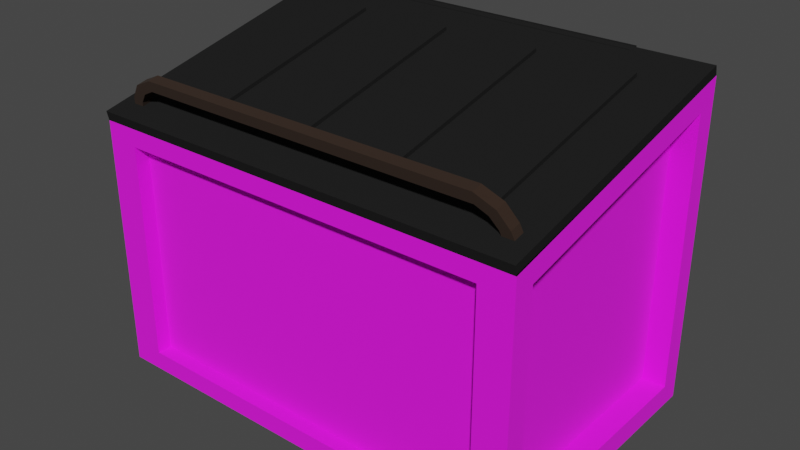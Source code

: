 # Source: dumpster.blend  (saved by Blender 3.4.6; exported with 4.5.12 LTS)
import bpy
from mathutils import Matrix  # noqa: F401  (used for matrix-valued properties, if any)

bpy.ops.wm.read_factory_settings(use_empty=True)
scene = bpy.context.scene
scene.name = 'Scene'

# ---- collections
col_collection = bpy.data.collections.new('Collection'); scene.collection.children.link(col_collection)

# ---- images (referenced by path relative to the original .blend; pixels are not part of the script)
import os
ASSET_DIR = os.environ.get("B2B_ASSET_DIR", "")  # directory of the original .blend (textures are referenced by path, not embedded)
HERE = os.path.dirname(os.path.abspath(__file__))  # packed textures are extracted next to this script under _unpacked/

def load_image(name, relpath, width, height, colorspace="sRGB"):
    """Load a texture the original file referenced (path relative to the .blend, or extracted next to this script)."""
    p = next((c for c in (os.path.join(HERE, relpath), os.path.join(ASSET_DIR, relpath)) if relpath and os.path.exists(c)), "")
    if p:
        img = bpy.data.images.load(p, check_existing=True)
        img.name = name
    else:  # same state as the original file: an image datablock whose file is absent (Cycles renders it pink)
        img = bpy.data.images.new(name, width, height)
        img.source = "FILE"
        img.filepath = "//" + (relpath or name)
    img.colorspace_settings.name = colorspace
    return img
img_dumpster_png = load_image('dumpster.png', 'dumpster.png', 1024, 1024, 'sRGB')

# ---- materials (node trees are filled in below, after node groups)
mat_dumpster = bpy.data.materials.new('Dumpster')
mat_dumpster.use_transparent_shadow = False
mat_lid = bpy.data.materials.new('Lid')
mat_lid.alpha_threshold = 0.0
mat_lid.use_transparent_shadow = False
mat_lid.diffuse_color = (0.016, 0.016, 0.016, 1.0)
mat_lid.roughness = 1.0
mat_lid.line_color = (0.0, 0.0, 0.0, 1.0)
mat_handle = bpy.data.materials.new('Handle')
mat_handle.use_transparent_shadow = False

# ---- material node trees
mat_dumpster.use_nodes = True; mat_dumpster.node_tree.nodes.clear()
_N = mat_dumpster.node_tree.nodes; _L = mat_dumpster.node_tree.links
n0 = _N.new('ShaderNodeBsdfPrincipled'); n0.name = 'Principled BSDF'; n0.location = (10, 300)
n0.distribution = 'GGX'
n0.subsurface_method = 'RANDOM_WALK_SKIN'
n0.inputs[2].default_value = 1.0
n0.inputs[3].default_value = 1.45
n0.inputs[27].default_value = (0.0, 0.0, 0.0, 1.0)
n0.inputs[28].default_value = 1.0
n1 = _N.new('ShaderNodeOutputMaterial'); n1.name = 'Material Output'; n1.location = (300, 300)
n2 = _N.new('ShaderNodeTexImage'); n2.name = 'Image Texture'; n2.location = (-280, 280)
n2.image = img_dumpster_png
_L.new(n0.outputs[0], n1.inputs[0])
_L.new(n2.outputs[0], n0.inputs[0])
n1.is_active_output = True
mat_handle.use_nodes = True; mat_handle.node_tree.nodes.clear()
_N = mat_handle.node_tree.nodes; _L = mat_handle.node_tree.links
n0 = _N.new('ShaderNodeBsdfPrincipled'); n0.name = 'Principled BSDF'; n0.location = (10, 300)
n0.distribution = 'GGX'
n0.subsurface_method = 'RANDOM_WALK_SKIN'
n0.inputs[0].default_value = (0.02721, 0.01345, 0.007205, 1.0)
n0.inputs[2].default_value = 1.0
n0.inputs[3].default_value = 1.45
n0.inputs[27].default_value = (0.0, 0.0, 0.0, 1.0)
n0.inputs[28].default_value = 1.0
n1 = _N.new('ShaderNodeOutputMaterial'); n1.name = 'Material Output'; n1.location = (300, 300)
_L.new(n0.outputs[0], n1.inputs[0])
n1.is_active_output = True

# ---- world
world_world = bpy.data.worlds.new('World'); scene.world = world_world
world_world.use_nodes = True; world_world.node_tree.nodes.clear()
_N = world_world.node_tree.nodes; _L = world_world.node_tree.links
n0 = _N.new('ShaderNodeOutputWorld'); n0.name = 'World Output'; n0.location = (300, 300)
n1 = _N.new('ShaderNodeBackground'); n1.name = 'Background'; n1.location = (10, 300)
n1.inputs[0].default_value = (0.05088, 0.05088, 0.05088, 1.0)
_L.new(n1.outputs[0], n0.inputs[0])
n0.is_active_output = True
world_world.color = (0.05088, 0.05088, 0.05088)
world_world.use_sun_shadow = False
world_world.sun_shadow_jitter_overblur = 0.0

# ---- meshes
me_cube = bpy.data.meshes.new('Cube')
me_cube.from_pydata([(-0.8644, 0.5521, 1.25), (-0.8644, 0.5521, 3.724e-08), (-0.8644, -0.5521, 0.9998), (-0.8644, -0.5521, 3.724e-08), (-0.7284, -0.4653, 1.019), (-0.7284, 0.4653, 1.23), (-0.7284, -0.4653, 0.2064), (-0.7284, 0.4653, 0.2064), (-0.7362, -0.5521, 0.07415), (-0.7362, -0.5521, 0.9256), (-0.7362, -0.4953, 0.07415), (-0.7362, -0.4953, 0.9256), (-0.8644, 0.4692, 0.08447), (-0.8644, -0.4692, 0.08447), (-0.8644, -0.4692, 0.9341), (-0.8644, 0.4692, 1.146), (-0.7736, 0.4692, 0.08447), (-0.7736, -0.4692, 0.08447), (-0.7736, -0.4692, 0.9341), (-0.7736, 0.4692, 1.146), (0.0, 0.5521, 3.724e-08), (0.0, -0.5521, 0.9998), (0.0, -0.5521, 3.724e-08), (0.0, 0.5521, 1.25), (0.0, -0.4653, 1.019), (0.0, 0.4653, 1.23), (0.0, -0.4653, 0.2064), (0.0, 0.4653, 0.2064), (0.0, -0.5521, 0.9256), (0.0, -0.5521, 0.07415), (0.0, -0.4953, 0.9256), (0.0, -0.4953, 0.07415), (0.8644, 0.5521, 1.25), (0.8644, 0.5521, 3.724e-08), (0.8644, -0.5521, 0.9998), (0.8644, -0.5521, 3.724e-08), (0.7284, -0.4653, 1.019), (0.7284, 0.4653, 1.23), (0.7284, -0.4653, 0.2064), (0.7284, 0.4653, 0.2064), (0.7362, -0.5521, 0.07415), (0.7362, -0.5521, 0.9256), (0.7362, -0.4953, 0.07415), (0.7362, -0.4953, 0.9256), (0.8644, 0.4692, 0.08447), (0.8644, -0.4692, 0.08447), (0.8644, -0.4692, 0.9341), (0.8644, 0.4692, 1.146), (0.7736, 0.4692, 0.08447), (0.7736, -0.4692, 0.08447), (0.7736, -0.4692, 0.9341), (0.7736, 0.4692, 1.146)], [], [(2, 3, 8, 9), (1, 3, 13, 12), (25, 5, 7, 27), (0, 2, 4, 5), (23, 0, 5, 25), (27, 7, 6, 26), (5, 4, 6, 7), (21, 2, 9, 28), (31, 30, 11, 10), (28, 9, 11, 30), (9, 8, 10, 11), (12, 13, 17, 16), (2, 0, 15, 14), (0, 1, 12, 15), (3, 2, 14, 13), (17, 18, 19, 16), (14, 15, 19, 18), (13, 14, 18, 17), (15, 12, 16, 19), (3, 22, 29, 8), (8, 29, 31, 10), (4, 24, 26, 6), (1, 0, 23, 20), (1, 20, 22, 3), (2, 21, 24, 4), (34, 41, 40, 35), (33, 44, 45, 35), (25, 27, 39, 37), (32, 37, 36, 34), (23, 25, 37, 32), (27, 26, 38, 39), (37, 39, 38, 36), (21, 28, 41, 34), (31, 42, 43, 30), (28, 30, 43, 41), (41, 43, 42, 40), (44, 48, 49, 45), (34, 46, 47, 32), (32, 47, 44, 33), (35, 45, 46, 34), (49, 48, 51, 50), (46, 50, 51, 47), (45, 49, 50, 46), (47, 51, 48, 44), (35, 40, 29, 22), (40, 42, 31, 29), (36, 38, 26, 24), (33, 20, 23, 32), (33, 35, 22, 20), (34, 36, 24, 21)])
_uv = me_cube.uv_layers.new(name='UVMap')
_uv.uv.foreach_set('vector', [0.0, 0.7367, 0.0, 0.1584, 0.07416, 0.2013, 0.07416, 0.6938, 0.8927, 0.1584, 0.254, 0.1584, 0.302, 0.2073, 0.8447, 0.2073, 0.5, 0.8699, 0.07865, 0.8699, 0.07865, 0.2778, 0.5, 0.2778, 0.0, 0.8927, 0.0, 0.254, 0.07865, 0.3042, 0.07865, 0.8425, 0.5, 0.8927, 0.0, 0.8927, 0.07865, 0.8425, 0.5, 0.8425, 0.5, 0.8425, 0.07865, 0.8425, 0.07865, 0.3042, 0.5, 0.3042, 0.8425, 0.8699, 0.3042, 0.7481, 0.3042, 0.2778, 0.8425, 0.2778, 0.5, 0.7367, 0.0, 0.7367, 0.07416, 0.6938, 0.5, 0.6938, 0.5, 0.2013, 0.5, 0.6938, 0.07416, 0.6938, 0.07416, 0.2013, 0.5, 0.254, 0.07416, 0.254, 0.07416, 0.2869, 0.5, 0.2869, 0.254, 0.6938, 0.254, 0.2013, 0.2869, 0.2013, 0.2869, 0.6938, 0.0, 0.8447, 0.0, 0.302, 0.05253, 0.302, 0.05253, 0.8447, 0.254, 0.7367, 0.8927, 0.8813, 0.8447, 0.8216, 0.302, 0.6987, 0.8927, 0.8813, 0.8927, 0.1584, 0.8447, 0.2073, 0.8447, 0.8216, 0.254, 0.1584, 0.254, 0.7367, 0.302, 0.6987, 0.302, 0.2073, 0.302, 0.2073, 0.302, 0.6987, 0.8447, 0.8216, 0.8447, 0.2073, 0.0, 0.302, 0.0, 0.8447, 0.05253, 0.8447, 0.05253, 0.302, 0.0, 0.2073, 0.0, 0.6987, 0.05253, 0.6987, 0.05253, 0.2073, 0.0, 0.8216, 0.0, 0.2073, 0.05253, 0.2073, 0.05253, 0.8216, 0.0, 0.1584, 0.5, 0.1584, 0.5, 0.2013, 0.07416, 0.2013, 0.07416, 0.254, 0.5, 0.254, 0.5, 0.2869, 0.07416, 0.2869, 0.07865, 0.7481, 0.5, 0.7481, 0.5, 0.2778, 0.07865, 0.2778, 0.0, 0.1584, 0.0, 0.8813, 0.5, 0.8813, 0.5, 0.1584, 0.0, 0.8927, 0.5, 0.8927, 0.5, 0.254, 0.0, 0.254, 0.0, 0.254, 0.5, 0.254, 0.5, 0.3042, 0.07865, 0.3042, 1.0, 0.7367, 0.9258, 0.6938, 0.9258, 0.2013, 1.0, 0.1584, 0.8927, 0.1584, 0.8447, 0.2073, 0.302, 0.2073, 0.254, 0.1584, 0.5, 0.8699, 0.5, 0.2778, 0.9213, 0.2778, 0.9213, 0.8699, 1.0, 0.8927, 0.9213, 0.8425, 0.9213, 0.3042, 1.0, 0.254, 0.5, 0.8927, 0.5, 0.8425, 0.9213, 0.8425, 1.0, 0.8927, 0.5, 0.8425, 0.5, 0.3042, 0.9213, 0.3042, 0.9213, 0.8425, 0.8425, 0.8699, 0.8425, 0.2778, 0.3042, 0.2778, 0.3042, 0.7481, 0.5, 0.7367, 0.5, 0.6938, 0.9258, 0.6938, 1.0, 0.7367, 0.5, 0.2013, 0.9258, 0.2013, 0.9258, 0.6938, 0.5, 0.6938, 0.5, 0.254, 0.5, 0.2869, 0.9258, 0.2869, 0.9258, 0.254, 0.254, 0.6938, 0.2869, 0.6938, 0.2869, 0.2013, 0.254, 0.2013, 1.0, 0.8447, 0.9475, 0.8447, 0.9475, 0.302, 1.0, 0.302, 0.254, 0.7367, 0.302, 0.6987, 0.8447, 0.8216, 0.8927, 0.8813, 0.8927, 0.8813, 0.8447, 0.8216, 0.8447, 0.2073, 0.8927, 0.1584, 0.254, 0.1584, 0.302, 0.2073, 0.302, 0.6987, 0.254, 0.7367, 0.302, 0.2073, 0.8447, 0.2073, 0.8447, 0.8216, 0.302, 0.6987, 1.0, 0.302, 0.9475, 0.302, 0.9475, 0.8447, 1.0, 0.8447, 1.0, 0.2073, 0.9475, 0.2073, 0.9475, 0.6987, 1.0, 0.6987, 1.0, 0.8216, 0.9475, 0.8216, 0.9475, 0.2073, 1.0, 0.2073, 1.0, 0.1584, 0.9258, 0.2013, 0.5, 0.2013, 0.5, 0.1584, 0.9258, 0.254, 0.9258, 0.2869, 0.5, 0.2869, 0.5, 0.254, 0.9213, 0.7481, 0.9213, 0.2778, 0.5, 0.2778, 0.5, 0.7481, 1.0, 0.1584, 0.5, 0.1584, 0.5, 0.8813, 1.0, 0.8813, 1.0, 0.8927, 1.0, 0.254, 0.5, 0.254, 0.5, 0.8927, 1.0, 0.254, 0.9213, 0.3042, 0.5, 0.3042, 0.5, 0.254])
me_cube.materials.append(mat_dumpster)
me_cube.use_mirror_vertex_groups = False
me_cube.use_paint_bone_selection = False
me_cube.use_paint_mask = True
me_cube.update()
me_cube_001 = bpy.data.meshes.new('Cube.001')
me_cube_001.from_pydata([(0.8644, 0.00694, -0.003374), (0.8644, -1.096, -0.26), (-0.8644, 0.00694, -0.003374), (-0.8644, -1.096, -0.26), (0.8644, -1.104, -0.2234), (-0.8644, -1.104, -0.2234), (0.8644, -0.001586, 0.03326), (-0.8644, -0.001586, 0.03326), (-0.5621, -0.02828, -0.02828), (-0.5621, -0.02828, 0.02828), (-0.5621, 0.02828, -0.02828), (-0.5621, 0.02828, 0.02828), (0.5621, -0.02828, -0.02828), (0.5621, -0.02828, 0.02828), (0.5621, 0.02828, -0.02828), (0.5621, 0.02828, 0.02828), (-0.6785, -1.041, -0.1269), (-0.6785, -1.05, -0.08576), (-0.6785, -0.9997, -0.1173), (-0.6785, -1.009, -0.07617), (-0.7255, -0.9945, -0.1398), (-0.7255, -1.036, -0.1494), (-0.7549, -1.043, -0.1198), (-0.7549, -1.001, -0.1102), (-0.7551, -0.9858, -0.1772), (-0.7551, -1.027, -0.1868), (-0.7957, -1.03, -0.175), (-0.7957, -0.9885, -0.1655), (-0.7676, -0.9763, -0.218), (-0.7676, -1.017, -0.2276), (-0.8081, -1.02, -0.2158), (-0.8081, -0.979, -0.2062), (1.49e-08, -0.9997, -0.1173), (1.49e-08, -1.009, -0.07617), (1.49e-08, -1.041, -0.1269), (1.49e-08, -1.05, -0.08576), (0.6785, -1.041, -0.1269), (0.6785, -1.05, -0.08576), (0.6785, -0.9997, -0.1173), (0.6785, -1.009, -0.07617), (0.7255, -0.9945, -0.1398), (0.7255, -1.036, -0.1494), (0.7549, -1.043, -0.1198), (0.7549, -1.001, -0.1102), (0.7551, -0.9858, -0.1772), (0.7551, -1.027, -0.1868), (0.7957, -1.03, -0.175), (0.7957, -0.9885, -0.1655), (0.7676, -0.9763, -0.218), (0.7676, -1.017, -0.2276), (0.8081, -1.02, -0.2158), (0.8081, -0.979, -0.2062), (0.09605, -1.096, -0.26), (0.2881, -1.096, -0.26), (0.4802, -1.096, -0.26), (0.6723, -1.096, -0.26), (-0.6723, -1.096, -0.26), (-0.4802, -1.096, -0.26), (-0.2881, -1.096, -0.26), (-0.09605, -1.096, -0.26), (-0.6723, 0.00694, -0.003374), (-0.4802, 0.00694, -0.003374), (-0.2881, 0.00694, -0.003374), (-0.09605, 0.00694, -0.003374), (0.09605, 0.00694, -0.003374), (0.2881, 0.00694, -0.003374), (0.4802, 0.00694, -0.003374), (0.6723, 0.00694, -0.003374), (0.6723, -1.104, -0.2234), (0.4802, -1.104, -0.2234), (0.2881, -1.104, -0.2234), (0.09605, -1.104, -0.2234), (-0.09605, -1.104, -0.2234), (-0.2881, -1.104, -0.2234), (-0.4802, -1.104, -0.2234), (-0.6723, -1.104, -0.2234), (-0.6723, -0.001586, 0.03326), (-0.4802, -0.001586, 0.03326), (-0.2881, -0.001586, 0.03326), (-0.09605, -0.001586, 0.03326), (0.09605, -0.001586, 0.03326), (0.2881, -0.001586, 0.03326), (0.4802, -0.001586, 0.03326), (0.6723, -0.001586, 0.03326), (0.8644, -0.1527, -0.04052), (0.8644, -0.9186, -0.2188), (-0.8644, -0.9186, -0.2188), (-0.8644, -0.1527, -0.04052), (0.8644, -0.1612, -0.003883), (0.8644, -0.9271, -0.1821), (-0.8644, -0.9271, -0.1821), (-0.8644, -0.1612, -0.003883), (-0.6723, -0.9271, -0.1821), (-0.6723, -0.1612, -0.003883), (-0.4802, -0.9271, -0.1821), (-0.4802, -0.1612, -0.003883), (-0.2881, -0.9271, -0.1821), (-0.2881, -0.1612, -0.003883), (-0.09605, -0.9271, -0.1821), (-0.09605, -0.1612, -0.003883), (0.09605, -0.9271, -0.1821), (0.09605, -0.1612, -0.003883), (0.2881, -0.9271, -0.1821), (0.2881, -0.1612, -0.003883), (0.4802, -0.9271, -0.1821), (0.4802, -0.1612, -0.003883), (0.6723, -0.9271, -0.1821), (0.6723, -0.1612, -0.003883), (0.6723, -0.9186, -0.2188), (0.6723, -0.1527, -0.04052), (0.4802, -0.9186, -0.2188), (0.4802, -0.1527, -0.04052), (0.2881, -0.9186, -0.2188), (0.2881, -0.1527, -0.04052), (0.09605, -0.9186, -0.2188), (0.09605, -0.1527, -0.04052), (-0.09605, -0.9186, -0.2188), (-0.09605, -0.1527, -0.04052), (-0.2881, -0.9186, -0.2188), (-0.2881, -0.1527, -0.04052), (-0.4802, -0.9186, -0.2188), (-0.4802, -0.1527, -0.04052), (-0.6723, -0.9186, -0.2188), (-0.6723, -0.1527, -0.04052), (-0.6723, -0.9305, -0.1676), (-0.6723, -0.1646, 0.01064), (-0.4802, -0.9305, -0.1676), (-0.4802, -0.1646, 0.01064), (-0.2881, -0.9305, -0.1676), (-0.2881, -0.1646, 0.01064), (-0.09605, -0.9305, -0.1676), (-0.09605, -0.1646, 0.01064), (0.09605, -0.9305, -0.1676), (0.09605, -0.1646, 0.01064), (0.2881, -0.9305, -0.1676), (0.2881, -0.1646, 0.01064), (0.4802, -0.9305, -0.1676), (0.4802, -0.1646, 0.01064), (0.6723, -0.9305, -0.1676), (0.6723, -0.1646, 0.01064)], [], [(122, 56, 3, 86), (106, 68, 4, 89), (86, 3, 5, 90), (55, 1, 4, 68), (60, 2, 7, 76), (84, 0, 6, 88), (8, 9, 11, 10), (10, 11, 15, 14), (14, 15, 13, 12), (12, 13, 9, 8), (10, 14, 12, 8), (15, 11, 9, 13), (18, 16, 21, 20), (34, 35, 17, 16), (33, 19, 17, 35), (22, 23, 27, 26), (19, 18, 20, 23), (16, 17, 22, 21), (17, 19, 23, 22), (26, 27, 31, 30), (20, 21, 25, 24), (23, 20, 24, 27), (21, 22, 26, 25), (29, 30, 31, 28), (24, 25, 29, 28), (27, 24, 28, 31), (25, 26, 30, 29), (18, 32, 34, 16), (18, 19, 33, 32), (38, 40, 41, 36), (34, 36, 37, 35), (33, 35, 37, 39), (42, 46, 47, 43), (39, 43, 40, 38), (36, 41, 42, 37), (37, 42, 43, 39), (46, 50, 51, 47), (40, 44, 45, 41), (43, 47, 44, 40), (41, 45, 46, 42), (49, 48, 51, 50), (44, 48, 49, 45), (47, 51, 48, 44), (45, 49, 50, 46), (38, 36, 34, 32), (38, 32, 33, 39), (64, 63, 79, 80), (66, 65, 81, 82), (0, 67, 83, 6), (67, 66, 82, 83), (62, 61, 77, 78), (3, 56, 75, 5), (65, 64, 80, 81), (63, 62, 78, 79), (61, 60, 76, 77), (56, 57, 74, 75), (57, 58, 73, 74), (58, 59, 72, 73), (59, 52, 71, 72), (52, 53, 70, 71), (53, 54, 69, 70), (54, 55, 68, 69), (90, 5, 75, 92), (92, 75, 74, 94), (94, 74, 73, 96), (96, 73, 72, 98), (98, 72, 71, 100), (100, 71, 70, 102), (102, 70, 69, 104), (104, 69, 68, 106), (85, 1, 55, 108), (108, 55, 54, 110), (110, 54, 53, 112), (112, 53, 52, 114), (114, 52, 59, 116), (116, 59, 58, 118), (118, 58, 57, 120), (120, 57, 56, 122), (61, 121, 123, 60), (121, 120, 122, 123), (62, 119, 121, 61), (119, 118, 120, 121), (63, 117, 119, 62), (117, 116, 118, 119), (64, 115, 117, 63), (115, 114, 116, 117), (65, 113, 115, 64), (113, 112, 114, 115), (66, 111, 113, 65), (111, 110, 112, 113), (67, 109, 111, 66), (109, 108, 110, 111), (0, 84, 109, 67), (84, 85, 108, 109), (82, 105, 107, 83), (99, 97, 129, 131), (81, 103, 105, 82), (103, 102, 104, 105), (80, 101, 103, 81), (107, 105, 137, 139), (79, 99, 101, 80), (99, 98, 100, 101), (78, 97, 99, 79), (102, 103, 135, 134), (77, 95, 97, 78), (95, 94, 96, 97), (76, 93, 95, 77), (94, 95, 127, 126), (7, 91, 93, 76), (91, 90, 92, 93), (1, 85, 89, 4), (85, 84, 88, 89), (2, 87, 91, 7), (87, 86, 90, 91), (83, 107, 88, 6), (107, 106, 89, 88), (60, 123, 87, 2), (123, 122, 86, 87), (137, 136, 138, 139), (133, 132, 134, 135), (129, 128, 130, 131), (125, 124, 126, 127), (104, 106, 138, 136), (97, 96, 128, 129), (96, 98, 130, 128), (105, 104, 136, 137), (98, 99, 131, 130), (106, 107, 139, 138), (103, 101, 133, 135), (95, 93, 125, 127), (93, 92, 124, 125), (100, 102, 134, 132), (101, 100, 132, 133), (92, 94, 126, 124)])
me_cube_001.polygons.foreach_set('material_index', [0, 0, 0, 0, 0, 0, 0, 0, 0, 0, 0, 0, 1, 1, 1, 1, 1, 1, 1, 1, 1, 1, 1, 1, 1, 1, 1, 1, 1, 1, 1, 1, 1, 1, 1, 1, 1, 1, 1, 1, 1, 1, 1, 1, 1, 1, 0, 0, 0, 0, 0, 0, 0, 0, 0, 0, 0, 0, 0, 0, 0, 0, 0, 0, 0, 0, 0, 0, 0, 0, 0, 0, 0, 0, 0, 0, 0, 0, 0, 0, 0, 0, 0, 0, 0, 0, 0, 0, 0, 0, 0, 0, 0, 0, 0, 0, 0, 0, 0, 0, 0, 0, 0, 0, 0, 0, 0, 0, 0, 0, 0, 0, 0, 0, 0, 0, 0, 0, 0, 0, 0, 0, 0, 0, 0, 0, 0, 0, 0, 0, 0, 0, 0, 0])
_uv = me_cube_001.uv_layers.new(name='UVMap')
_uv.uv.foreach_set('vector', [0.1111, 0.3386, 0.1111, 0.2361, 0.0, 0.2361, 0.0, 0.3386, 0.8889, 0.3336, 0.8889, 0.2312, 1.0, 0.2312, 1.0, 0.3336, 0.3386, 0.4384, 0.2361, 0.4145, 0.2312, 0.4357, 0.3336, 0.4596, 0.8889, 0.4145, 1.0, 0.4145, 1.0, 0.4357, 0.8889, 0.4357, 0.1111, 0.563, 0.0, 0.563, 0.0, 0.5842, 0.1111, 0.5842, 0.7816, 0.5415, 0.8739, 0.563, 0.869, 0.5842, 0.7767, 0.5627, 0.8536, 0.5486, 0.8536, 0.5813, 0.8863, 0.5813, 0.8863, 0.5486, 0.1748, 0.5486, 0.1748, 0.5813, 0.8252, 0.5813, 0.8252, 0.5486, 0.8863, 0.5486, 0.8863, 0.5813, 0.8536, 0.5813, 0.8536, 0.5486, 0.8252, 0.5486, 0.8252, 0.5813, 0.1748, 0.5813, 0.1748, 0.5486, 0.1748, 0.8863, 0.8252, 0.8863, 0.8252, 0.8536, 0.1748, 0.8536, 0.8252, 0.8863, 0.1748, 0.8863, 0.1748, 0.8536, 0.8252, 0.8536, 0.1075, 0.2916, 0.1075, 0.2678, 0.08032, 0.2709, 0.08032, 0.2947, 0.5, 0.4915, 0.5, 0.5153, 0.1075, 0.5153, 0.1075, 0.4915, 0.5, 0.2861, 0.1075, 0.2861, 0.1075, 0.2623, 0.5, 0.2623, 0.2669, 0.4957, 0.2907, 0.5012, 0.2981, 0.4692, 0.2743, 0.4637, 0.1075, 0.5209, 0.1075, 0.4971, 0.08032, 0.484, 0.06335, 0.5012, 0.1075, 0.4915, 0.1075, 0.5153, 0.06335, 0.4957, 0.08032, 0.4785, 0.1075, 0.2623, 0.1075, 0.2861, 0.06335, 0.2907, 0.06335, 0.2669, 0.2743, 0.4637, 0.2981, 0.4692, 0.3036, 0.4456, 0.2798, 0.4401, 0.2947, 0.484, 0.2709, 0.4785, 0.2759, 0.4569, 0.2997, 0.4624, 0.06335, 0.5012, 0.08032, 0.484, 0.06321, 0.4624, 0.03977, 0.4692, 0.08032, 0.4785, 0.06335, 0.4957, 0.03977, 0.4637, 0.06321, 0.4569, 0.056, 0.2814, 0.03256, 0.2798, 0.03256, 0.3036, 0.056, 0.3052, 0.2997, 0.4624, 0.2759, 0.4569, 0.2814, 0.4333, 0.3052, 0.4388, 0.03977, 0.4692, 0.06321, 0.4624, 0.056, 0.4388, 0.03256, 0.4456, 0.06321, 0.4569, 0.03977, 0.4637, 0.03256, 0.4401, 0.056, 0.4333, 0.1075, 0.2916, 0.5, 0.2916, 0.5, 0.2678, 0.1075, 0.2678, 0.1075, 0.4971, 0.1075, 0.5209, 0.5, 0.5209, 0.5, 0.4971, 0.8925, 0.2916, 0.9197, 0.2947, 0.9197, 0.2709, 0.8925, 0.2678, 0.5, 0.4915, 0.8925, 0.4915, 0.8925, 0.5153, 0.5, 0.5153, 0.5, 0.2861, 0.5, 0.2623, 0.8925, 0.2623, 0.8925, 0.2861, 0.2669, 0.4957, 0.2743, 0.4637, 0.2981, 0.4692, 0.2907, 0.5012, 0.8925, 0.5209, 0.9366, 0.5012, 0.9197, 0.484, 0.8925, 0.4971, 0.8925, 0.4915, 0.9197, 0.4785, 0.9366, 0.4957, 0.8925, 0.5153, 0.8925, 0.2623, 0.9366, 0.2669, 0.9366, 0.2907, 0.8925, 0.2861, 0.2743, 0.4637, 0.2798, 0.4401, 0.3036, 0.4456, 0.2981, 0.4692, 0.2947, 0.484, 0.2997, 0.4624, 0.2759, 0.4569, 0.2709, 0.4785, 0.9366, 0.5012, 0.9602, 0.4692, 0.9368, 0.4624, 0.9197, 0.484, 0.9197, 0.4785, 0.9368, 0.4569, 0.9602, 0.4637, 0.9366, 0.4957, 0.944, 0.2814, 0.944, 0.3052, 0.9674, 0.3036, 0.9674, 0.2798, 0.2997, 0.4624, 0.3052, 0.4388, 0.2814, 0.4333, 0.2759, 0.4569, 0.9602, 0.4692, 0.9674, 0.4456, 0.944, 0.4388, 0.9368, 0.4624, 0.9368, 0.4569, 0.944, 0.4333, 0.9674, 0.4401, 0.9602, 0.4637, 0.8925, 0.2916, 0.8925, 0.2678, 0.5, 0.2678, 0.5, 0.2916, 0.8925, 0.4971, 0.5, 0.4971, 0.5, 0.5209, 0.8925, 0.5209, 0.5556, 0.563, 0.4444, 0.563, 0.4444, 0.5842, 0.5556, 0.5842, 0.7778, 0.563, 0.6667, 0.563, 0.6667, 0.5842, 0.7778, 0.5842, 1.0, 0.563, 0.8889, 0.563, 0.8889, 0.5842, 1.0, 0.5842, 0.8889, 0.563, 0.7778, 0.563, 0.7778, 0.5842, 0.8889, 0.5842, 0.3333, 0.563, 0.2222, 0.563, 0.2222, 0.5842, 0.3333, 0.5842, 0.0, 0.4145, 0.1111, 0.4145, 0.1111, 0.4357, 0.0, 0.4357, 0.6667, 0.563, 0.5556, 0.563, 0.5556, 0.5842, 0.6667, 0.5842, 0.4444, 0.563, 0.3333, 0.563, 0.3333, 0.5842, 0.4444, 0.5842, 0.2222, 0.563, 0.1111, 0.563, 0.1111, 0.5842, 0.2222, 0.5842, 0.1111, 0.4145, 0.2222, 0.4145, 0.2222, 0.4357, 0.1111, 0.4357, 0.2222, 0.4145, 0.3333, 0.4145, 0.3333, 0.4357, 0.2222, 0.4357, 0.3333, 0.4145, 0.4444, 0.4145, 0.4444, 0.4357, 0.3333, 0.4357, 0.4444, 0.4145, 0.5556, 0.4145, 0.5556, 0.4357, 0.4444, 0.4357, 0.5556, 0.4145, 0.6667, 0.4145, 0.6667, 0.4357, 0.5556, 0.4357, 0.6667, 0.4145, 0.7778, 0.4145, 0.7778, 0.4357, 0.6667, 0.4357, 0.7778, 0.4145, 0.8889, 0.4145, 0.8889, 0.4357, 0.7778, 0.4357, 0.0, 0.3336, 0.0, 0.2312, 0.1111, 0.2312, 0.1111, 0.3336, 0.1111, 0.3336, 0.1111, 0.2312, 0.2222, 0.2312, 0.2222, 0.3336, 0.2222, 0.3336, 0.2222, 0.2312, 0.3333, 0.2312, 0.3333, 0.3336, 0.3333, 0.3336, 0.3333, 0.2312, 0.4444, 0.2312, 0.4444, 0.3336, 0.4444, 0.3336, 0.4444, 0.2312, 0.5556, 0.2312, 0.5556, 0.3336, 0.5556, 0.3336, 0.5556, 0.2312, 0.6667, 0.2312, 0.6667, 0.3336, 0.6667, 0.3336, 0.6667, 0.2312, 0.7778, 0.2312, 0.7778, 0.3336, 0.7778, 0.3336, 0.7778, 0.2312, 0.8889, 0.2312, 0.8889, 0.3336, 1.0, 0.3386, 1.0, 0.2361, 0.8889, 0.2361, 0.8889, 0.3386, 0.8889, 0.3386, 0.8889, 0.2361, 0.7778, 0.2361, 0.7778, 0.3386, 0.7778, 0.3386, 0.7778, 0.2361, 0.6667, 0.2361, 0.6667, 0.3386, 0.6667, 0.3386, 0.6667, 0.2361, 0.5556, 0.2361, 0.5556, 0.3386, 0.5556, 0.3386, 0.5556, 0.2361, 0.4444, 0.2361, 0.4444, 0.3386, 0.4444, 0.3386, 0.4444, 0.2361, 0.3333, 0.2361, 0.3333, 0.3386, 0.3333, 0.3386, 0.3333, 0.2361, 0.2222, 0.2361, 0.2222, 0.3386, 0.2222, 0.3386, 0.2222, 0.2361, 0.1111, 0.2361, 0.1111, 0.3386, 0.2222, 0.8739, 0.2222, 0.7816, 0.1111, 0.7816, 0.1111, 0.8739, 0.2222, 0.7816, 0.2222, 0.3386, 0.1111, 0.3386, 0.1111, 0.7816, 0.3333, 0.8739, 0.3333, 0.7816, 0.2222, 0.7816, 0.2222, 0.8739, 0.3333, 0.7816, 0.3333, 0.3386, 0.2222, 0.3386, 0.2222, 0.7816, 0.4444, 0.8739, 0.4444, 0.7816, 0.3333, 0.7816, 0.3333, 0.8739, 0.4444, 0.7816, 0.4444, 0.3386, 0.3333, 0.3386, 0.3333, 0.7816, 0.5556, 0.8739, 0.5556, 0.7816, 0.4444, 0.7816, 0.4444, 0.8739, 0.5556, 0.7816, 0.5556, 0.3386, 0.4444, 0.3386, 0.4444, 0.7816, 0.6667, 0.8739, 0.6667, 0.7816, 0.5556, 0.7816, 0.5556, 0.8739, 0.6667, 0.7816, 0.6667, 0.3386, 0.5556, 0.3386, 0.5556, 0.7816, 0.7778, 0.8739, 0.7778, 0.7816, 0.6667, 0.7816, 0.6667, 0.8739, 0.7778, 0.7816, 0.7778, 0.3386, 0.6667, 0.3386, 0.6667, 0.7816, 0.8889, 0.8739, 0.8889, 0.7816, 0.7778, 0.7816, 0.7778, 0.8739, 0.8889, 0.7816, 0.8889, 0.3386, 0.7778, 0.3386, 0.7778, 0.7816, 1.0, 0.8739, 1.0, 0.7816, 0.8889, 0.7816, 0.8889, 0.8739, 1.0, 0.7816, 1.0, 0.3386, 0.8889, 0.3386, 0.8889, 0.7816, 0.7778, 0.869, 0.7778, 0.7767, 0.8889, 0.7767, 0.8889, 0.869, 0.4444, 0.5627, 0.3333, 0.5627, 0.3333, 0.5711, 0.4444, 0.5711, 0.6667, 0.869, 0.6667, 0.7767, 0.7778, 0.7767, 0.7778, 0.869, 0.6667, 0.7767, 0.6667, 0.3336, 0.7778, 0.3336, 0.7778, 0.7767, 0.5556, 0.869, 0.5556, 0.7767, 0.6667, 0.7767, 0.6667, 0.869, 0.8889, 0.5627, 0.7778, 0.5627, 0.7778, 0.5711, 0.8889, 0.5711, 0.4444, 0.869, 0.4444, 0.7767, 0.5556, 0.7767, 0.5556, 0.869, 0.4444, 0.7767, 0.4444, 0.3336, 0.5556, 0.3336, 0.5556, 0.7767, 0.3333, 0.869, 0.3333, 0.7767, 0.4444, 0.7767, 0.4444, 0.869, 0.3336, 0.4596, 0.7767, 0.5627, 0.7747, 0.5711, 0.3317, 0.468, 0.2222, 0.869, 0.2222, 0.7767, 0.3333, 0.7767, 0.3333, 0.869, 0.2222, 0.7767, 0.2222, 0.3336, 0.3333, 0.3336, 0.3333, 0.7767, 0.1111, 0.869, 0.1111, 0.7767, 0.2222, 0.7767, 0.2222, 0.869, 0.3336, 0.4596, 0.7767, 0.5627, 0.7747, 0.5711, 0.3317, 0.468, 0.0, 0.869, 0.0, 0.7767, 0.1111, 0.7767, 0.1111, 0.869, 0.0, 0.7767, 0.0, 0.3336, 0.1111, 0.3336, 0.1111, 0.7767, 0.2361, 0.4145, 0.3386, 0.4384, 0.3336, 0.4596, 0.2312, 0.4357, 0.3386, 0.4384, 0.7816, 0.5415, 0.7767, 0.5627, 0.3336, 0.4596, 0.8739, 0.563, 0.7816, 0.5415, 0.7767, 0.5627, 0.869, 0.5842, 0.7816, 0.5415, 0.3386, 0.4384, 0.3336, 0.4596, 0.7767, 0.5627, 0.8889, 0.869, 0.8889, 0.7767, 1.0, 0.7767, 1.0, 0.869, 0.8889, 0.7767, 0.8889, 0.3336, 1.0, 0.3336, 1.0, 0.7767, 0.1111, 0.8739, 0.1111, 0.7816, 0.0, 0.7816, 0.0, 0.8739, 0.1111, 0.7816, 0.1111, 0.3386, 0.0, 0.3386, 0.0, 0.7816, 0.7778, 0.7747, 0.7778, 0.3317, 0.8889, 0.3317, 0.8889, 0.7747, 0.5556, 0.7747, 0.5556, 0.3317, 0.6667, 0.3317, 0.6667, 0.7747, 0.3333, 0.7747, 0.3333, 0.3317, 0.4444, 0.3317, 0.4444, 0.7747, 0.1111, 0.7747, 0.1111, 0.3317, 0.2222, 0.3317, 0.2222, 0.7747, 0.7778, 0.4596, 0.8889, 0.4596, 0.8889, 0.468, 0.7778, 0.468, 0.7767, 0.5627, 0.3336, 0.4596, 0.3317, 0.468, 0.7747, 0.5711, 0.3333, 0.4596, 0.4444, 0.4596, 0.4444, 0.468, 0.3333, 0.468, 0.7767, 0.5627, 0.3336, 0.4596, 0.3317, 0.468, 0.7747, 0.5711, 0.3336, 0.4596, 0.7767, 0.5627, 0.7747, 0.5711, 0.3317, 0.468, 0.3336, 0.4596, 0.7767, 0.5627, 0.7747, 0.5711, 0.3317, 0.468, 0.6667, 0.5627, 0.5556, 0.5627, 0.5556, 0.5711, 0.6667, 0.5711, 0.2222, 0.5627, 0.1111, 0.5627, 0.1111, 0.5711, 0.2222, 0.5711, 0.7767, 0.5627, 0.3336, 0.4596, 0.3317, 0.468, 0.7747, 0.5711, 0.5556, 0.4596, 0.6667, 0.4596, 0.6667, 0.468, 0.5556, 0.468, 0.7767, 0.5627, 0.3336, 0.4596, 0.3317, 0.468, 0.7747, 0.5711, 0.1111, 0.4596, 0.2222, 0.4596, 0.2222, 0.468, 0.1111, 0.468])
me_cube_001.materials.append(mat_lid)
me_cube_001.materials.append(mat_handle)
me_cube_001.use_mirror_vertex_groups = False
me_cube_001.update()

# ---- objects
ob_dumpster = bpy.data.objects.new('Dumpster', me_cube)
ob_dumpsterlid = bpy.data.objects.new('DumpsterLid', me_cube_001)

# ---- transforms, parenting, visibility, modifiers, constraints
ob_dumpster.location = (0.0, 0.0, 0.0)
ob_dumpster.lock_rotations_4d = False
ob_dumpster.empty_display_type = 'ARROWS'
ob_dumpster.lineart.crease_threshold = 0.0
ob_dumpsterlid.parent = ob_dumpster
ob_dumpsterlid.location = (-1.49e-08, 0.5436, 1.254)
ob_dumpsterlid.lock_rotations_4d = False
ob_dumpsterlid.empty_display_type = 'ARROWS'
ob_dumpsterlid.lineart.crease_threshold = 0.0

# ---- collection membership
col_collection.objects.link(ob_dumpster)
col_collection.objects.link(ob_dumpsterlid)

# ---- scene / render settings (as saved in the file)
scene.frame_start = 1; scene.frame_end = 250; scene.frame_set(1)
scene.render.engine = 'BLENDER_EEVEE_NEXT'
scene.cycles.sampling_pattern = 'TABULATED_SOBOL'
scene.cycles.use_light_tree = False
scene.view_settings.view_transform = 'Filmic'
bpy.context.view_layer.update()

# ---- added for rendering (the .blend has no active camera and no usable light): camera, sun
cam_auto = bpy.data.cameras.new('AutoCamera')
cam_auto.lens = 50.0
cam_auto.sensor_width = 36.0
cam_auto.clip_end = 1000.0
ob_auto_camera = bpy.data.objects.new('AutoCamera', cam_auto)
scene.collection.objects.link(ob_auto_camera)
ob_auto_camera.location = (2.25299, -2.69797, 2.44623)
ob_auto_camera.rotation_euler = (1.09748, -7.21219e-08, 0.694738)
scene.camera = ob_auto_camera
light_auto_sun = bpy.data.lights.new('AutoSun', 'SUN')
light_auto_sun.energy = 3.0
light_auto_sun.angle = 0.0523599
ob_auto_sun = bpy.data.objects.new('AutoSun', light_auto_sun)
scene.collection.objects.link(ob_auto_sun)
ob_auto_sun.rotation_euler = (0.872665, 0.174533, 0.523599)
bpy.context.view_layer.update()
